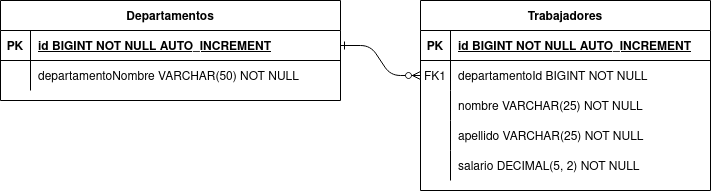

The diagram above was exported from draw.io. Its source (the exported page's mxGraphModel, read from the mxfile embedded in the PNG):
<mxGraphModel dx="880" dy="452" grid="0" gridSize="10" guides="1" tooltips="1" connect="1" arrows="1" fold="1" page="1" pageScale="1" pageWidth="850" pageHeight="1100" background="#FFFFFF" math="0" shadow="0" extFonts="Permanent Marker^https://fonts.googleapis.com/css?family=Permanent+Marker">
  <root>
    <mxCell id="0" />
    <mxCell id="1" parent="0" />
    <mxCell id="C-vyLk0tnHw3VtMMgP7b-1" value="" style="edgeStyle=entityRelationEdgeStyle;endArrow=ERzeroToMany;startArrow=ERone;endFill=1;startFill=0;" parent="1" source="C-vyLk0tnHw3VtMMgP7b-24" target="C-vyLk0tnHw3VtMMgP7b-6" edge="1">
      <mxGeometry width="100" height="100" relative="1" as="geometry">
        <mxPoint x="340" y="720" as="sourcePoint" />
        <mxPoint x="440" y="620" as="targetPoint" />
      </mxGeometry>
    </mxCell>
    <mxCell id="C-vyLk0tnHw3VtMMgP7b-2" value="Trabajadores" style="shape=table;startSize=30;container=1;collapsible=1;childLayout=tableLayout;fixedRows=1;rowLines=0;fontStyle=1;align=center;resizeLast=1;" parent="1" vertex="1">
      <mxGeometry x="450" y="120" width="290" height="190" as="geometry" />
    </mxCell>
    <mxCell id="C-vyLk0tnHw3VtMMgP7b-3" value="" style="shape=partialRectangle;collapsible=0;dropTarget=0;pointerEvents=0;fillColor=none;points=[[0,0.5],[1,0.5]];portConstraint=eastwest;top=0;left=0;right=0;bottom=1;" parent="C-vyLk0tnHw3VtMMgP7b-2" vertex="1">
      <mxGeometry y="30" width="290" height="30" as="geometry" />
    </mxCell>
    <mxCell id="C-vyLk0tnHw3VtMMgP7b-4" value="PK" style="shape=partialRectangle;overflow=hidden;connectable=0;fillColor=none;top=0;left=0;bottom=0;right=0;fontStyle=1;" parent="C-vyLk0tnHw3VtMMgP7b-3" vertex="1">
      <mxGeometry width="30" height="30" as="geometry">
        <mxRectangle width="30" height="30" as="alternateBounds" />
      </mxGeometry>
    </mxCell>
    <mxCell id="C-vyLk0tnHw3VtMMgP7b-5" value="id BIGINT NOT NULL AUTO_INCREMENT" style="shape=partialRectangle;overflow=hidden;connectable=0;fillColor=none;top=0;left=0;bottom=0;right=0;align=left;spacingLeft=6;fontStyle=5;" parent="C-vyLk0tnHw3VtMMgP7b-3" vertex="1">
      <mxGeometry x="30" width="260" height="30" as="geometry">
        <mxRectangle width="260" height="30" as="alternateBounds" />
      </mxGeometry>
    </mxCell>
    <mxCell id="C-vyLk0tnHw3VtMMgP7b-6" value="" style="shape=partialRectangle;collapsible=0;dropTarget=0;pointerEvents=0;fillColor=none;points=[[0,0.5],[1,0.5]];portConstraint=eastwest;top=0;left=0;right=0;bottom=0;" parent="C-vyLk0tnHw3VtMMgP7b-2" vertex="1">
      <mxGeometry y="60" width="290" height="30" as="geometry" />
    </mxCell>
    <mxCell id="C-vyLk0tnHw3VtMMgP7b-7" value="FK1" style="shape=partialRectangle;overflow=hidden;connectable=0;fillColor=none;top=0;left=0;bottom=0;right=0;" parent="C-vyLk0tnHw3VtMMgP7b-6" vertex="1">
      <mxGeometry width="30" height="30" as="geometry">
        <mxRectangle width="30" height="30" as="alternateBounds" />
      </mxGeometry>
    </mxCell>
    <mxCell id="C-vyLk0tnHw3VtMMgP7b-8" value="departamentoId BIGINT NOT NULL" style="shape=partialRectangle;overflow=hidden;connectable=0;fillColor=none;top=0;left=0;bottom=0;right=0;align=left;spacingLeft=6;" parent="C-vyLk0tnHw3VtMMgP7b-6" vertex="1">
      <mxGeometry x="30" width="260" height="30" as="geometry">
        <mxRectangle width="260" height="30" as="alternateBounds" />
      </mxGeometry>
    </mxCell>
    <mxCell id="C-vyLk0tnHw3VtMMgP7b-9" value="" style="shape=partialRectangle;collapsible=0;dropTarget=0;pointerEvents=0;fillColor=none;points=[[0,0.5],[1,0.5]];portConstraint=eastwest;top=0;left=0;right=0;bottom=0;" parent="C-vyLk0tnHw3VtMMgP7b-2" vertex="1">
      <mxGeometry y="90" width="290" height="30" as="geometry" />
    </mxCell>
    <mxCell id="C-vyLk0tnHw3VtMMgP7b-10" value="" style="shape=partialRectangle;overflow=hidden;connectable=0;fillColor=none;top=0;left=0;bottom=0;right=0;" parent="C-vyLk0tnHw3VtMMgP7b-9" vertex="1">
      <mxGeometry width="30" height="30" as="geometry">
        <mxRectangle width="30" height="30" as="alternateBounds" />
      </mxGeometry>
    </mxCell>
    <mxCell id="C-vyLk0tnHw3VtMMgP7b-11" value="nombre VARCHAR(25) NOT NULL" style="shape=partialRectangle;overflow=hidden;connectable=0;fillColor=none;top=0;left=0;bottom=0;right=0;align=left;spacingLeft=6;" parent="C-vyLk0tnHw3VtMMgP7b-9" vertex="1">
      <mxGeometry x="30" width="260" height="30" as="geometry">
        <mxRectangle width="260" height="30" as="alternateBounds" />
      </mxGeometry>
    </mxCell>
    <mxCell id="p-IJXRDKZYQRS0TtAiG--3" style="shape=partialRectangle;collapsible=0;dropTarget=0;pointerEvents=0;fillColor=none;points=[[0,0.5],[1,0.5]];portConstraint=eastwest;top=0;left=0;right=0;bottom=0;" vertex="1" parent="C-vyLk0tnHw3VtMMgP7b-2">
      <mxGeometry y="120" width="290" height="30" as="geometry" />
    </mxCell>
    <mxCell id="p-IJXRDKZYQRS0TtAiG--4" style="shape=partialRectangle;overflow=hidden;connectable=0;fillColor=none;top=0;left=0;bottom=0;right=0;" vertex="1" parent="p-IJXRDKZYQRS0TtAiG--3">
      <mxGeometry width="30" height="30" as="geometry">
        <mxRectangle width="30" height="30" as="alternateBounds" />
      </mxGeometry>
    </mxCell>
    <mxCell id="p-IJXRDKZYQRS0TtAiG--5" value="apellido VARCHAR(25) NOT NULL" style="shape=partialRectangle;overflow=hidden;connectable=0;fillColor=none;top=0;left=0;bottom=0;right=0;align=left;spacingLeft=6;" vertex="1" parent="p-IJXRDKZYQRS0TtAiG--3">
      <mxGeometry x="30" width="260" height="30" as="geometry">
        <mxRectangle width="260" height="30" as="alternateBounds" />
      </mxGeometry>
    </mxCell>
    <mxCell id="p-IJXRDKZYQRS0TtAiG--6" style="shape=partialRectangle;collapsible=0;dropTarget=0;pointerEvents=0;fillColor=none;points=[[0,0.5],[1,0.5]];portConstraint=eastwest;top=0;left=0;right=0;bottom=0;" vertex="1" parent="C-vyLk0tnHw3VtMMgP7b-2">
      <mxGeometry y="150" width="290" height="30" as="geometry" />
    </mxCell>
    <mxCell id="p-IJXRDKZYQRS0TtAiG--7" style="shape=partialRectangle;overflow=hidden;connectable=0;fillColor=none;top=0;left=0;bottom=0;right=0;" vertex="1" parent="p-IJXRDKZYQRS0TtAiG--6">
      <mxGeometry width="30" height="30" as="geometry">
        <mxRectangle width="30" height="30" as="alternateBounds" />
      </mxGeometry>
    </mxCell>
    <mxCell id="p-IJXRDKZYQRS0TtAiG--8" value="salario DECIMAL(5, 2) NOT NULL" style="shape=partialRectangle;overflow=hidden;connectable=0;fillColor=none;top=0;left=0;bottom=0;right=0;align=left;spacingLeft=6;" vertex="1" parent="p-IJXRDKZYQRS0TtAiG--6">
      <mxGeometry x="30" width="260" height="30" as="geometry">
        <mxRectangle width="260" height="30" as="alternateBounds" />
      </mxGeometry>
    </mxCell>
    <mxCell id="C-vyLk0tnHw3VtMMgP7b-23" value="Departamentos" style="shape=table;startSize=30;container=1;collapsible=1;childLayout=tableLayout;fixedRows=1;rowLines=0;fontStyle=1;align=center;resizeLast=1;" parent="1" vertex="1">
      <mxGeometry x="30" y="120" width="340" height="100" as="geometry" />
    </mxCell>
    <mxCell id="C-vyLk0tnHw3VtMMgP7b-24" value="" style="shape=partialRectangle;collapsible=0;dropTarget=0;pointerEvents=0;fillColor=none;points=[[0,0.5],[1,0.5]];portConstraint=eastwest;top=0;left=0;right=0;bottom=1;" parent="C-vyLk0tnHw3VtMMgP7b-23" vertex="1">
      <mxGeometry y="30" width="340" height="30" as="geometry" />
    </mxCell>
    <mxCell id="C-vyLk0tnHw3VtMMgP7b-25" value="PK" style="shape=partialRectangle;overflow=hidden;connectable=0;fillColor=none;top=0;left=0;bottom=0;right=0;fontStyle=1;" parent="C-vyLk0tnHw3VtMMgP7b-24" vertex="1">
      <mxGeometry width="30" height="30" as="geometry">
        <mxRectangle width="30" height="30" as="alternateBounds" />
      </mxGeometry>
    </mxCell>
    <mxCell id="C-vyLk0tnHw3VtMMgP7b-26" value="id BIGINT NOT NULL AUTO_INCREMENT" style="shape=partialRectangle;overflow=hidden;connectable=0;fillColor=none;top=0;left=0;bottom=0;right=0;align=left;spacingLeft=6;fontStyle=5;" parent="C-vyLk0tnHw3VtMMgP7b-24" vertex="1">
      <mxGeometry x="30" width="310" height="30" as="geometry">
        <mxRectangle width="310" height="30" as="alternateBounds" />
      </mxGeometry>
    </mxCell>
    <mxCell id="C-vyLk0tnHw3VtMMgP7b-27" value="" style="shape=partialRectangle;collapsible=0;dropTarget=0;pointerEvents=0;fillColor=none;points=[[0,0.5],[1,0.5]];portConstraint=eastwest;top=0;left=0;right=0;bottom=0;" parent="C-vyLk0tnHw3VtMMgP7b-23" vertex="1">
      <mxGeometry y="60" width="340" height="30" as="geometry" />
    </mxCell>
    <mxCell id="C-vyLk0tnHw3VtMMgP7b-28" value="" style="shape=partialRectangle;overflow=hidden;connectable=0;fillColor=none;top=0;left=0;bottom=0;right=0;" parent="C-vyLk0tnHw3VtMMgP7b-27" vertex="1">
      <mxGeometry width="30" height="30" as="geometry">
        <mxRectangle width="30" height="30" as="alternateBounds" />
      </mxGeometry>
    </mxCell>
    <mxCell id="C-vyLk0tnHw3VtMMgP7b-29" value="departamentoNombre VARCHAR(50) NOT NULL" style="shape=partialRectangle;overflow=hidden;connectable=0;fillColor=none;top=0;left=0;bottom=0;right=0;align=left;spacingLeft=6;" parent="C-vyLk0tnHw3VtMMgP7b-27" vertex="1">
      <mxGeometry x="30" width="310" height="30" as="geometry">
        <mxRectangle width="310" height="30" as="alternateBounds" />
      </mxGeometry>
    </mxCell>
  </root>
</mxGraphModel>